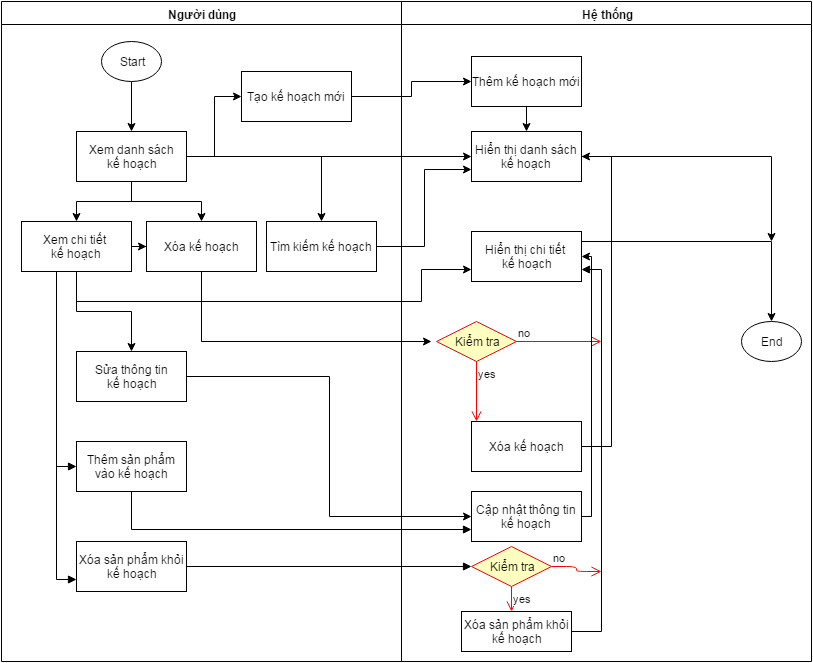

The diagram above was exported from draw.io. Its source (the exported page's mxGraphModel, read from the mxfile embedded in the PNG):
<mxGraphModel dx="1834" dy="736" grid="1" gridSize="10" guides="1" tooltips="1" connect="1" arrows="1" fold="1" page="0" pageScale="1" pageWidth="1169" pageHeight="826" background="#ffffff" math="0">
  <root>
    <mxCell id="0" style=";html=1;" />
    <mxCell id="1" style=";html=1;" parent="0" />
    <mxCell id="2" value="Người dùng" style="swimlane;whiteSpace=wrap;html=1;" parent="1" vertex="1">
      <mxGeometry x="-100" y="20" width="400" height="660" as="geometry" />
    </mxCell>
    <mxCell id="45" style="edgeStyle=orthogonalEdgeStyle;rounded=0;html=1;jettySize=auto;orthogonalLoop=1;" parent="2" source="41" target="43" edge="1">
      <mxGeometry relative="1" as="geometry" />
    </mxCell>
    <mxCell id="41" value="Start" style="ellipse;whiteSpace=wrap;html=1;" parent="2" vertex="1">
      <mxGeometry x="100" y="40" width="60" height="40" as="geometry" />
    </mxCell>
    <mxCell id="47" style="edgeStyle=orthogonalEdgeStyle;rounded=0;html=1;entryX=0.5;entryY=0;jettySize=auto;orthogonalLoop=1;" parent="2" source="43" target="46" edge="1">
      <mxGeometry relative="1" as="geometry" />
    </mxCell>
    <mxCell id="50" style="edgeStyle=orthogonalEdgeStyle;rounded=0;html=1;jettySize=auto;orthogonalLoop=1;" parent="2" source="43" target="48" edge="1">
      <mxGeometry relative="1" as="geometry" />
    </mxCell>
    <mxCell id="52" style="edgeStyle=orthogonalEdgeStyle;rounded=0;html=1;entryX=0.5;entryY=0;jettySize=auto;orthogonalLoop=1;" parent="2" source="43" target="49" edge="1">
      <mxGeometry relative="1" as="geometry" />
    </mxCell>
    <mxCell id="77" style="edgeStyle=orthogonalEdgeStyle;rounded=0;html=1;entryX=0;entryY=0.5;jettySize=auto;orthogonalLoop=1;" parent="2" source="43" target="75" edge="1">
      <mxGeometry relative="1" as="geometry" />
    </mxCell>
    <mxCell id="43" value="Xem danh sách&lt;div&gt;kế hoạch&lt;/div&gt;" style="html=1;" parent="2" vertex="1">
      <mxGeometry x="75" y="130" width="110" height="50" as="geometry" />
    </mxCell>
    <mxCell id="51" style="edgeStyle=orthogonalEdgeStyle;rounded=0;html=1;entryX=0;entryY=0.5;jettySize=auto;orthogonalLoop=1;" parent="2" source="46" target="48" edge="1">
      <mxGeometry relative="1" as="geometry" />
    </mxCell>
    <mxCell id="68" style="edgeStyle=orthogonalEdgeStyle;rounded=0;html=1;jettySize=auto;orthogonalLoop=1;" parent="2" source="46" target="67" edge="1">
      <mxGeometry relative="1" as="geometry" />
    </mxCell>
    <mxCell id="82" style="edgeStyle=orthogonalEdgeStyle;rounded=0;html=1;entryX=0;entryY=0.5;startSize=7;endArrow=block;endFill=1;jettySize=auto;orthogonalLoop=1;strokeColor=#000000;strokeWidth=1;" parent="2" source="46" target="80" edge="1">
      <mxGeometry relative="1" as="geometry">
        <Array as="points">
          <mxPoint x="55" y="465" />
        </Array>
      </mxGeometry>
    </mxCell>
    <mxCell id="89" style="edgeStyle=orthogonalEdgeStyle;rounded=0;html=1;entryX=0;entryY=0.75;startSize=7;endArrow=block;endFill=1;jettySize=auto;orthogonalLoop=1;strokeColor=#000000;strokeWidth=1;" parent="2" source="46" target="84" edge="1">
      <mxGeometry relative="1" as="geometry">
        <Array as="points">
          <mxPoint x="55" y="578" />
        </Array>
      </mxGeometry>
    </mxCell>
    <mxCell id="46" value="Xem chi tiết&amp;nbsp;&lt;div&gt;kế hoạch&lt;/div&gt;" style="html=1;" parent="2" vertex="1">
      <mxGeometry x="20" y="220" width="110" height="50" as="geometry" />
    </mxCell>
    <mxCell id="48" value="Xóa kế hoạch" style="html=1;" parent="2" vertex="1">
      <mxGeometry x="145" y="220" width="110" height="50" as="geometry" />
    </mxCell>
    <mxCell id="49" value="Tìm kiếm kế hoạch" style="html=1;" parent="2" vertex="1">
      <mxGeometry x="265" y="220" width="110" height="50" as="geometry" />
    </mxCell>
    <mxCell id="67" value="Sửa thông tin&lt;div&gt;kế hoạch&lt;/div&gt;" style="html=1;" parent="2" vertex="1">
      <mxGeometry x="75" y="350" width="110" height="50" as="geometry" />
    </mxCell>
    <mxCell id="75" value="Tạo kế hoạch mới" style="html=1;" parent="2" vertex="1">
      <mxGeometry x="240" y="70" width="110" height="50" as="geometry" />
    </mxCell>
    <mxCell id="80" value="Thêm sản phẩm&lt;div&gt;vào kế hoạch&lt;/div&gt;" style="html=1;" parent="2" vertex="1">
      <mxGeometry x="75" y="440" width="110" height="50" as="geometry" />
    </mxCell>
    <mxCell id="84" value="Xóa sản phẩm khỏi&lt;div&gt;kế hoạch&lt;/div&gt;" style="html=1;" parent="2" vertex="1">
      <mxGeometry x="75" y="540" width="110" height="50" as="geometry" />
    </mxCell>
    <mxCell id="3" value="Hệ thống" style="swimlane;whiteSpace=wrap;html=1;" parent="1" vertex="1">
      <mxGeometry x="300" y="20" width="410" height="660" as="geometry" />
    </mxCell>
    <mxCell id="42" value="End" style="ellipse;whiteSpace=wrap;html=1;" parent="3" vertex="1">
      <mxGeometry x="340" y="320" width="60" height="40" as="geometry" />
    </mxCell>
    <mxCell id="53" value="Hiển thị danh sách&lt;div&gt;&lt;span style=&quot;line-height: 1.2&quot;&gt;kế hoạch&lt;/span&gt;&lt;/div&gt;" style="html=1;" parent="3" vertex="1">
      <mxGeometry x="70" y="130" width="110" height="50" as="geometry" />
    </mxCell>
    <mxCell id="65" style="edgeStyle=orthogonalEdgeStyle;rounded=0;html=1;entryX=0.5;entryY=0;jettySize=auto;orthogonalLoop=1;" parent="3" source="55" target="42" edge="1">
      <mxGeometry relative="1" as="geometry">
        <Array as="points">
          <mxPoint x="370" y="240" />
        </Array>
      </mxGeometry>
    </mxCell>
    <mxCell id="55" value="Hiển thị chi tiết&amp;nbsp;&lt;div&gt;kế hoạch&lt;/div&gt;" style="html=1;" parent="3" vertex="1">
      <mxGeometry x="70" y="230" width="110" height="50" as="geometry" />
    </mxCell>
    <mxCell id="64" style="edgeStyle=orthogonalEdgeStyle;rounded=0;html=1;entryX=1;entryY=0.5;jettySize=auto;orthogonalLoop=1;" parent="3" source="59" target="53" edge="1">
      <mxGeometry relative="1" as="geometry">
        <Array as="points">
          <mxPoint x="210" y="445" />
          <mxPoint x="210" y="155" />
        </Array>
      </mxGeometry>
    </mxCell>
    <mxCell id="59" value="Xóa kế hoạch" style="html=1;" parent="3" vertex="1">
      <mxGeometry x="70" y="420" width="110" height="50" as="geometry" />
    </mxCell>
    <mxCell id="60" value="Kiểm tra" style="rhombus;whiteSpace=wrap;html=1;fillColor=#ffffc0;strokeColor=#ff0000;" parent="3" vertex="1">
      <mxGeometry x="35" y="320" width="80" height="40" as="geometry" />
    </mxCell>
    <mxCell id="61" value="no" style="edgeStyle=orthogonalEdgeStyle;html=1;align=left;verticalAlign=bottom;endArrow=open;endSize=8;strokeColor=#ff0000;" parent="3" source="60" edge="1">
      <mxGeometry x="-1" relative="1" as="geometry">
        <mxPoint x="200" y="340" as="targetPoint" />
      </mxGeometry>
    </mxCell>
    <mxCell id="62" value="yes" style="edgeStyle=orthogonalEdgeStyle;html=1;align=left;verticalAlign=top;endArrow=open;endSize=8;strokeColor=#ff0000;" parent="3" source="60" edge="1">
      <mxGeometry x="-1" relative="1" as="geometry">
        <mxPoint x="75" y="420" as="targetPoint" />
      </mxGeometry>
    </mxCell>
    <mxCell id="72" value="" style="edgeStyle=orthogonalEdgeStyle;rounded=0;html=1;jettySize=auto;orthogonalLoop=1;entryX=1;entryY=0.5;" parent="3" source="69" target="55" edge="1">
      <mxGeometry relative="1" as="geometry">
        <mxPoint x="230" y="260" as="targetPoint" />
        <Array as="points">
          <mxPoint x="190" y="515" />
          <mxPoint x="190" y="255" />
        </Array>
      </mxGeometry>
    </mxCell>
    <mxCell id="69" value="Cập nhật thông tin&lt;div&gt;kế hoạch&lt;/div&gt;" style="html=1;" parent="3" vertex="1">
      <mxGeometry x="70" y="490" width="110" height="50" as="geometry" />
    </mxCell>
    <mxCell id="79" style="edgeStyle=orthogonalEdgeStyle;rounded=0;html=1;entryX=0.5;entryY=0;jettySize=auto;orthogonalLoop=1;" parent="3" source="76" target="53" edge="1">
      <mxGeometry relative="1" as="geometry" />
    </mxCell>
    <mxCell id="76" value="Thêm kế hoạch mới" style="html=1;" parent="3" vertex="1">
      <mxGeometry x="70" y="55" width="110" height="50" as="geometry" />
    </mxCell>
    <mxCell id="86" value="Kiểm tra" style="rhombus;whiteSpace=wrap;html=1;fillColor=#ffffc0;strokeColor=#ff0000;" parent="3" vertex="1">
      <mxGeometry x="70" y="545" width="80" height="40" as="geometry" />
    </mxCell>
    <mxCell id="87" value="no" style="edgeStyle=orthogonalEdgeStyle;html=1;align=left;verticalAlign=bottom;endArrow=open;endSize=8;strokeColor=#ff0000;" parent="3" source="86" edge="1">
      <mxGeometry x="-1" relative="1" as="geometry">
        <mxPoint x="200" y="570" as="targetPoint" />
      </mxGeometry>
    </mxCell>
    <mxCell id="88" value="yes" style="edgeStyle=orthogonalEdgeStyle;html=1;align=left;verticalAlign=top;endArrow=open;endSize=8;strokeColor=#ff0000;" parent="3" source="86" edge="1">
      <mxGeometry x="-1" relative="1" as="geometry">
        <mxPoint x="110" y="610" as="targetPoint" />
      </mxGeometry>
    </mxCell>
    <mxCell id="92" style="edgeStyle=orthogonalEdgeStyle;rounded=0;html=1;entryX=1;entryY=0.75;startSize=7;endArrow=block;endFill=1;jettySize=auto;orthogonalLoop=1;strokeColor=#000000;strokeWidth=1;" parent="3" source="91" target="55" edge="1">
      <mxGeometry relative="1" as="geometry">
        <Array as="points">
          <mxPoint x="200" y="630" />
          <mxPoint x="200" y="268" />
        </Array>
      </mxGeometry>
    </mxCell>
    <mxCell id="91" value="Xóa sản phẩm khỏi&lt;div&gt;kế hoạch&lt;/div&gt;" style="html=1;" parent="3" vertex="1">
      <mxGeometry x="60" y="610" width="110" height="40" as="geometry" />
    </mxCell>
    <mxCell id="54" style="edgeStyle=orthogonalEdgeStyle;rounded=0;html=1;entryX=0;entryY=0.5;jettySize=auto;orthogonalLoop=1;" parent="1" source="43" target="53" edge="1">
      <mxGeometry relative="1" as="geometry" />
    </mxCell>
    <mxCell id="57" style="edgeStyle=orthogonalEdgeStyle;rounded=0;html=1;entryX=0;entryY=0.75;jettySize=auto;orthogonalLoop=1;" parent="1" source="49" target="53" edge="1">
      <mxGeometry relative="1" as="geometry" />
    </mxCell>
    <mxCell id="58" style="edgeStyle=orthogonalEdgeStyle;rounded=0;html=1;entryX=0;entryY=0.75;jettySize=auto;orthogonalLoop=1;" parent="1" source="46" target="55" edge="1">
      <mxGeometry relative="1" as="geometry">
        <Array as="points">
          <mxPoint x="-25" y="320" />
          <mxPoint x="320" y="320" />
          <mxPoint x="320" y="288" />
        </Array>
      </mxGeometry>
    </mxCell>
    <mxCell id="63" style="edgeStyle=orthogonalEdgeStyle;rounded=0;html=1;jettySize=auto;orthogonalLoop=1;" parent="1" source="48" edge="1">
      <mxGeometry relative="1" as="geometry">
        <mxPoint x="330" y="360" as="targetPoint" />
        <Array as="points">
          <mxPoint x="100" y="360" />
        </Array>
      </mxGeometry>
    </mxCell>
    <mxCell id="66" style="edgeStyle=orthogonalEdgeStyle;rounded=0;html=1;jettySize=auto;orthogonalLoop=1;" parent="1" source="53" edge="1">
      <mxGeometry relative="1" as="geometry">
        <mxPoint x="670" y="260" as="targetPoint" />
      </mxGeometry>
    </mxCell>
    <mxCell id="70" style="edgeStyle=orthogonalEdgeStyle;rounded=0;html=1;entryX=0;entryY=0.5;jettySize=auto;orthogonalLoop=1;" parent="1" source="67" target="69" edge="1">
      <mxGeometry relative="1" as="geometry" />
    </mxCell>
    <mxCell id="78" style="edgeStyle=orthogonalEdgeStyle;rounded=0;html=1;entryX=0;entryY=0.5;jettySize=auto;orthogonalLoop=1;" parent="1" source="75" target="76" edge="1">
      <mxGeometry relative="1" as="geometry" />
    </mxCell>
    <mxCell id="83" style="edgeStyle=orthogonalEdgeStyle;rounded=0;html=1;entryX=0;entryY=0.75;startSize=7;endArrow=block;endFill=1;jettySize=auto;orthogonalLoop=1;strokeColor=#000000;strokeWidth=1;" parent="1" source="80" target="69" edge="1">
      <mxGeometry relative="1" as="geometry">
        <Array as="points">
          <mxPoint x="30" y="548" />
        </Array>
      </mxGeometry>
    </mxCell>
    <mxCell id="90" style="edgeStyle=orthogonalEdgeStyle;rounded=0;html=1;entryX=0;entryY=0.5;startSize=7;endArrow=block;endFill=1;jettySize=auto;orthogonalLoop=1;strokeColor=#000000;strokeWidth=1;" parent="1" source="84" target="86" edge="1">
      <mxGeometry relative="1" as="geometry" />
    </mxCell>
  </root>
</mxGraphModel>